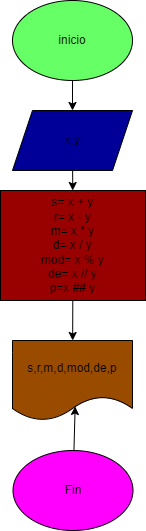

The diagram above was exported from draw.io. Its source (the exported page's mxGraphModel, read from the mxfile embedded in the PNG):
<mxGraphModel dx="986" dy="576" grid="1" gridSize="10" guides="1" tooltips="1" connect="1" arrows="1" fold="1" page="1" pageScale="1" pageWidth="850" pageHeight="1100" math="0" shadow="0">
  <root>
    <mxCell id="0" />
    <mxCell id="1" parent="0" />
    <mxCell id="5" value="" style="edgeStyle=none;html=1;" edge="1" parent="1" source="2" target="4">
      <mxGeometry relative="1" as="geometry" />
    </mxCell>
    <mxCell id="2" value="inicio" style="ellipse;whiteSpace=wrap;html=1;fillColor=#66FF66;" vertex="1" parent="1">
      <mxGeometry x="365" y="30" width="120" height="80" as="geometry" />
    </mxCell>
    <mxCell id="7" value="" style="edgeStyle=none;html=1;" edge="1" parent="1" source="4" target="6">
      <mxGeometry relative="1" as="geometry" />
    </mxCell>
    <mxCell id="4" value="x,y" style="shape=parallelogram;perimeter=parallelogramPerimeter;whiteSpace=wrap;html=1;fixedSize=1;fillColor=#000099;" vertex="1" parent="1">
      <mxGeometry x="365" y="140" width="120" height="60" as="geometry" />
    </mxCell>
    <mxCell id="9" value="" style="edgeStyle=none;html=1;" edge="1" parent="1" source="6" target="8">
      <mxGeometry relative="1" as="geometry" />
    </mxCell>
    <mxCell id="6" value="s= x + y&lt;br&gt;r= x - y&lt;br&gt;m= x * y&lt;br&gt;d= x / y&lt;br&gt;mod= x % y&lt;br&gt;de= x // y&lt;br&gt;p=x ## y" style="whiteSpace=wrap;html=1;fillColor=#990000;" vertex="1" parent="1">
      <mxGeometry x="353" y="220" width="145" height="110" as="geometry" />
    </mxCell>
    <mxCell id="8" value="s,r,m,d,mod,de,p" style="shape=document;whiteSpace=wrap;html=1;boundedLbl=1;fillColor=#994C00;" vertex="1" parent="1">
      <mxGeometry x="365" y="370" width="120" height="80" as="geometry" />
    </mxCell>
    <mxCell id="11" style="edgeStyle=none;html=1;entryX=0.522;entryY=0.825;entryDx=0;entryDy=0;entryPerimeter=0;" edge="1" parent="1" source="10" target="8">
      <mxGeometry relative="1" as="geometry" />
    </mxCell>
    <mxCell id="10" value="Fin" style="ellipse;whiteSpace=wrap;html=1;fillColor=#FF00FF;" vertex="1" parent="1">
      <mxGeometry x="365.5" y="480" width="120" height="80" as="geometry" />
    </mxCell>
  </root>
</mxGraphModel>